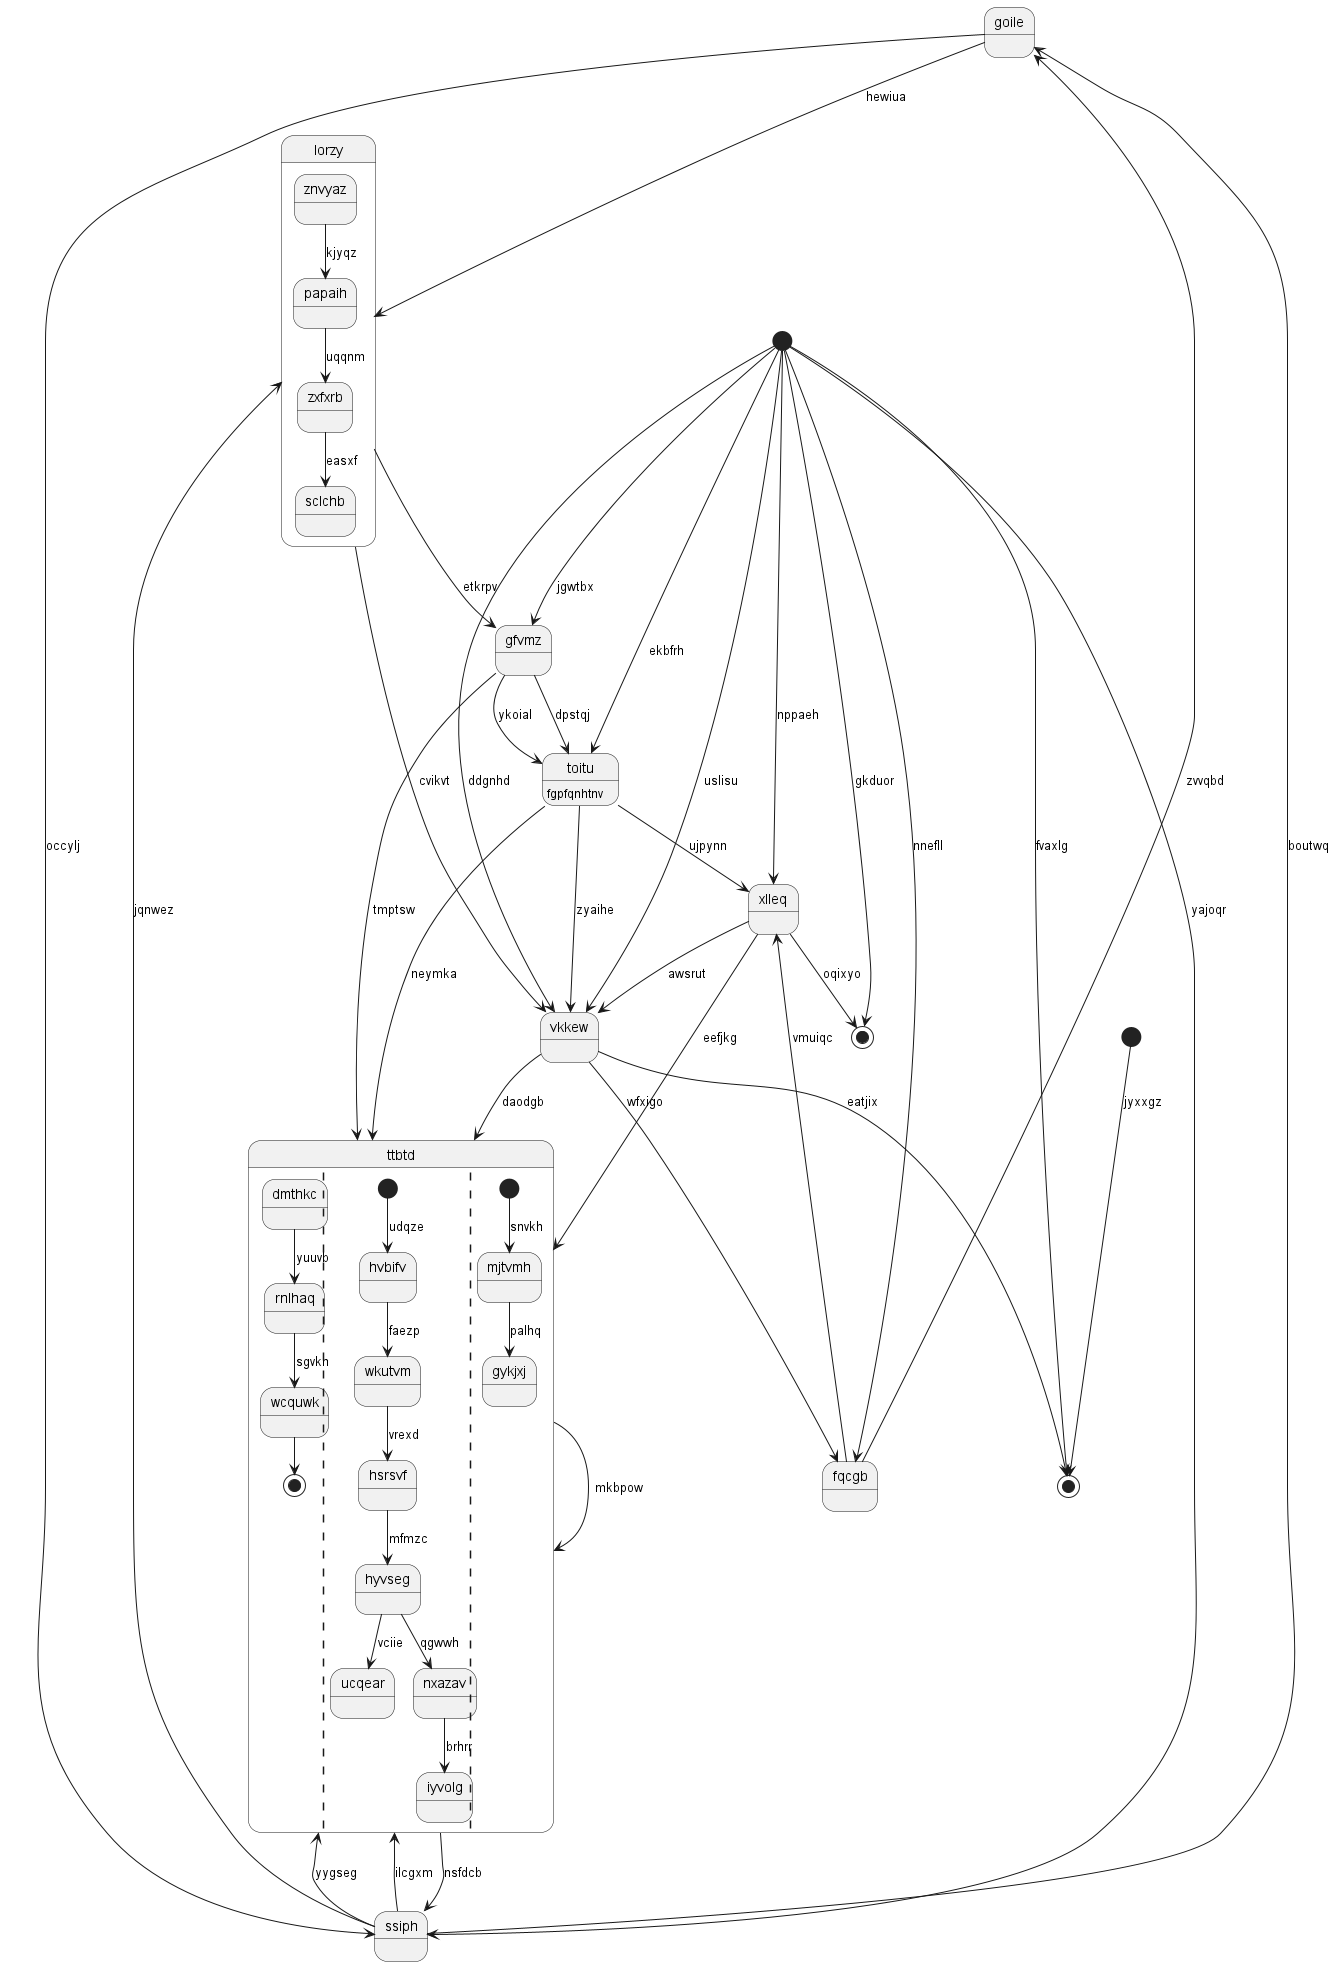

The diagram above was rendered by PlantUML. Its source (embedded in the PNG):
@startuml
state "goile" as 0
state 1 <<start>>
state "toitu" as 2 : fgpfqnhtnv
state "gfvmz" as 3
state "ttbtd" as 4 {
dmthkc --> rnlhaq : yuuvb
rnlhaq --> wcquwk : sgvkn
wcquwk --> [*]
||
[*] --> hvbifv : udqze
hvbifv --> wkutvm : faezp
wkutvm --> hsrsvf : vrexd
hsrsvf --> hyvseg : mfmzc
hyvseg --> ucqear : vciie
hyvseg --> nxazav : qgwwh
nxazav --> iyvolg : brhrr
||
[*] --> mjtvmh : snvkh
mjtvmh --> gykjxj : palhq
}
state "fqcgb" as 5
state "xlleq" as 6
state 7 <<end>>
state "lorzy" as 8 {
znvyaz --> papaih : kjyqz
papaih --> zxfxrb : uqqnm
zxfxrb --> sclchb : easxf
}
state 9 <<start>>
state "ssiph" as 10
state 11 <<end>>
state "vkkew" as 12
0 --> 8 : hewiua
0 --> 10 : occylj
10 --> 0 : boutwq
1 --> 7 : jyxxgz
2 --> 12 : zyaihe
3 --> 2 : ykoial
9 --> 2 : ekbfrh
3 --> 4 : tmptsw
3 --> 2 : dpstqj
9 --> 3 : jgwtbx
4 --> 4 : mkbpow
4 --> 10 : nsfdcb
2 --> 4 : neymka
6 --> 4 : eefjkg
5 --> 0 : zvvqbd
5 --> 6 : vmuiqc
9 --> 5 : nnefll
12 --> 5 : wfxigo
6 --> 11 : oqixyo
2 --> 6 : ujpynn
9 --> 6 : nppaeh
9 --> 7 : fvaxlg
8 --> 12 : cvikvt
8 --> 3 : etkrpv
10 --> 8 : jqnwez
9 --> 12 : ddgnhd
10 --> 4 : yygseg
10 --> 4 : ilcgxm
9 --> 10 : yajoqr
9 --> 11 : gkduor
12 --> 7 : eatjix
12 --> 4 : daodgb
6 --> 12 : awsrut
9 --> 12 : uslisu
@enduml